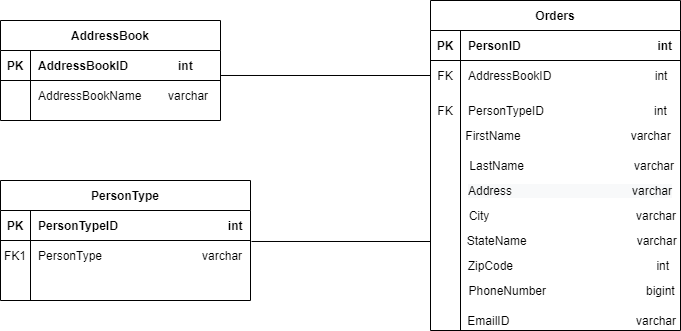

The diagram above was exported from draw.io. Its source (the exported page's mxGraphModel, read from the mxfile embedded in the PNG):
<mxGraphModel dx="868" dy="450" grid="1" gridSize="10" guides="1" tooltips="1" connect="1" arrows="1" fold="1" page="1" pageScale="1" pageWidth="850" pageHeight="1100" math="0" shadow="0" extFonts="Permanent Marker^https://fonts.googleapis.com/css?family=Permanent+Marker">
  <root>
    <mxCell id="0" />
    <mxCell id="1" parent="0" />
    <mxCell id="C-vyLk0tnHw3VtMMgP7b-2" value="Orders" style="shape=table;startSize=30;container=1;collapsible=1;childLayout=tableLayout;fixedRows=1;rowLines=0;fontStyle=1;align=center;resizeLast=1;" parent="1" vertex="1">
      <mxGeometry x="450" y="120" width="250" height="330" as="geometry" />
    </mxCell>
    <mxCell id="C-vyLk0tnHw3VtMMgP7b-3" value="" style="shape=partialRectangle;collapsible=0;dropTarget=0;pointerEvents=0;fillColor=none;points=[[0,0.5],[1,0.5]];portConstraint=eastwest;top=0;left=0;right=0;bottom=1;" parent="C-vyLk0tnHw3VtMMgP7b-2" vertex="1">
      <mxGeometry y="30" width="250" height="30" as="geometry" />
    </mxCell>
    <mxCell id="C-vyLk0tnHw3VtMMgP7b-4" value="PK" style="shape=partialRectangle;overflow=hidden;connectable=0;fillColor=none;top=0;left=0;bottom=0;right=0;fontStyle=1;" parent="C-vyLk0tnHw3VtMMgP7b-3" vertex="1">
      <mxGeometry width="30" height="30" as="geometry" />
    </mxCell>
    <mxCell id="C-vyLk0tnHw3VtMMgP7b-5" value="PersonID                                         int" style="shape=partialRectangle;overflow=hidden;connectable=0;fillColor=none;top=0;left=0;bottom=0;right=0;align=left;spacingLeft=6;fontStyle=1;" parent="C-vyLk0tnHw3VtMMgP7b-3" vertex="1">
      <mxGeometry x="30" width="220" height="30" as="geometry" />
    </mxCell>
    <mxCell id="C-vyLk0tnHw3VtMMgP7b-6" value="" style="shape=partialRectangle;collapsible=0;dropTarget=0;pointerEvents=0;fillColor=none;points=[[0,0.5],[1,0.5]];portConstraint=eastwest;top=0;left=0;right=0;bottom=0;" parent="C-vyLk0tnHw3VtMMgP7b-2" vertex="1">
      <mxGeometry y="60" width="250" height="30" as="geometry" />
    </mxCell>
    <mxCell id="C-vyLk0tnHw3VtMMgP7b-7" value="FK" style="shape=partialRectangle;overflow=hidden;connectable=0;fillColor=none;top=0;left=0;bottom=0;right=0;" parent="C-vyLk0tnHw3VtMMgP7b-6" vertex="1">
      <mxGeometry width="30" height="30" as="geometry" />
    </mxCell>
    <mxCell id="C-vyLk0tnHw3VtMMgP7b-8" value="AddressBookID                               int" style="shape=partialRectangle;overflow=hidden;connectable=0;fillColor=none;top=0;left=0;bottom=0;right=0;align=left;spacingLeft=6;" parent="C-vyLk0tnHw3VtMMgP7b-6" vertex="1">
      <mxGeometry x="30" width="220" height="30" as="geometry" />
    </mxCell>
    <mxCell id="C-vyLk0tnHw3VtMMgP7b-9" value="" style="shape=partialRectangle;collapsible=0;dropTarget=0;pointerEvents=0;fillColor=none;points=[[0,0.5],[1,0.5]];portConstraint=eastwest;top=0;left=0;right=0;bottom=0;" parent="C-vyLk0tnHw3VtMMgP7b-2" vertex="1">
      <mxGeometry y="90" width="250" height="40" as="geometry" />
    </mxCell>
    <mxCell id="C-vyLk0tnHw3VtMMgP7b-10" value="FK" style="shape=partialRectangle;overflow=hidden;connectable=0;fillColor=none;top=0;left=0;bottom=0;right=0;" parent="C-vyLk0tnHw3VtMMgP7b-9" vertex="1">
      <mxGeometry width="30" height="40" as="geometry" />
    </mxCell>
    <mxCell id="C-vyLk0tnHw3VtMMgP7b-11" value="PersonTypeID                                 int" style="shape=partialRectangle;overflow=hidden;connectable=0;fillColor=none;top=0;left=0;bottom=0;right=0;align=left;spacingLeft=6;" parent="C-vyLk0tnHw3VtMMgP7b-9" vertex="1">
      <mxGeometry x="30" width="220" height="40" as="geometry" />
    </mxCell>
    <mxCell id="C-vyLk0tnHw3VtMMgP7b-13" value="PersonType" style="shape=table;startSize=30;container=1;collapsible=1;childLayout=tableLayout;fixedRows=1;rowLines=0;fontStyle=1;align=center;resizeLast=1;" parent="1" vertex="1">
      <mxGeometry x="20" y="300" width="250" height="120" as="geometry" />
    </mxCell>
    <mxCell id="C-vyLk0tnHw3VtMMgP7b-14" value="" style="shape=partialRectangle;collapsible=0;dropTarget=0;pointerEvents=0;fillColor=none;points=[[0,0.5],[1,0.5]];portConstraint=eastwest;top=0;left=0;right=0;bottom=1;" parent="C-vyLk0tnHw3VtMMgP7b-13" vertex="1">
      <mxGeometry y="30" width="250" height="30" as="geometry" />
    </mxCell>
    <mxCell id="C-vyLk0tnHw3VtMMgP7b-15" value="PK" style="shape=partialRectangle;overflow=hidden;connectable=0;fillColor=none;top=0;left=0;bottom=0;right=0;fontStyle=1;" parent="C-vyLk0tnHw3VtMMgP7b-14" vertex="1">
      <mxGeometry width="30" height="30" as="geometry" />
    </mxCell>
    <mxCell id="C-vyLk0tnHw3VtMMgP7b-16" value="PersonTypeID                                 int" style="shape=partialRectangle;overflow=hidden;connectable=0;fillColor=none;top=0;left=0;bottom=0;right=0;align=left;spacingLeft=6;fontStyle=1;" parent="C-vyLk0tnHw3VtMMgP7b-14" vertex="1">
      <mxGeometry x="30" width="220" height="30" as="geometry" />
    </mxCell>
    <mxCell id="C-vyLk0tnHw3VtMMgP7b-17" value="" style="shape=partialRectangle;collapsible=0;dropTarget=0;pointerEvents=0;fillColor=none;points=[[0,0.5],[1,0.5]];portConstraint=eastwest;top=0;left=0;right=0;bottom=0;" parent="C-vyLk0tnHw3VtMMgP7b-13" vertex="1">
      <mxGeometry y="60" width="250" height="30" as="geometry" />
    </mxCell>
    <mxCell id="C-vyLk0tnHw3VtMMgP7b-18" value="FK1" style="shape=partialRectangle;overflow=hidden;connectable=0;fillColor=none;top=0;left=0;bottom=0;right=0;" parent="C-vyLk0tnHw3VtMMgP7b-17" vertex="1">
      <mxGeometry width="30" height="30" as="geometry" />
    </mxCell>
    <mxCell id="C-vyLk0tnHw3VtMMgP7b-19" value="PersonType                              varchar" style="shape=partialRectangle;overflow=hidden;connectable=0;fillColor=none;top=0;left=0;bottom=0;right=0;align=left;spacingLeft=6;" parent="C-vyLk0tnHw3VtMMgP7b-17" vertex="1">
      <mxGeometry x="30" width="220" height="30" as="geometry" />
    </mxCell>
    <mxCell id="C-vyLk0tnHw3VtMMgP7b-20" value="" style="shape=partialRectangle;collapsible=0;dropTarget=0;pointerEvents=0;fillColor=none;points=[[0,0.5],[1,0.5]];portConstraint=eastwest;top=0;left=0;right=0;bottom=0;" parent="C-vyLk0tnHw3VtMMgP7b-13" vertex="1">
      <mxGeometry y="90" width="250" height="30" as="geometry" />
    </mxCell>
    <mxCell id="C-vyLk0tnHw3VtMMgP7b-21" value="" style="shape=partialRectangle;overflow=hidden;connectable=0;fillColor=none;top=0;left=0;bottom=0;right=0;" parent="C-vyLk0tnHw3VtMMgP7b-20" vertex="1">
      <mxGeometry width="30" height="30" as="geometry" />
    </mxCell>
    <mxCell id="C-vyLk0tnHw3VtMMgP7b-22" value="" style="shape=partialRectangle;overflow=hidden;connectable=0;fillColor=none;top=0;left=0;bottom=0;right=0;align=left;spacingLeft=6;" parent="C-vyLk0tnHw3VtMMgP7b-20" vertex="1">
      <mxGeometry x="30" width="220" height="30" as="geometry" />
    </mxCell>
    <mxCell id="C-vyLk0tnHw3VtMMgP7b-23" value="AddressBook" style="shape=table;startSize=30;container=1;collapsible=1;childLayout=tableLayout;fixedRows=1;rowLines=0;fontStyle=1;align=center;resizeLast=1;" parent="1" vertex="1">
      <mxGeometry x="20" y="140" width="220" height="100" as="geometry" />
    </mxCell>
    <mxCell id="C-vyLk0tnHw3VtMMgP7b-24" value="" style="shape=partialRectangle;collapsible=0;dropTarget=0;pointerEvents=0;fillColor=none;points=[[0,0.5],[1,0.5]];portConstraint=eastwest;top=0;left=0;right=0;bottom=1;" parent="C-vyLk0tnHw3VtMMgP7b-23" vertex="1">
      <mxGeometry y="30" width="220" height="30" as="geometry" />
    </mxCell>
    <mxCell id="C-vyLk0tnHw3VtMMgP7b-25" value="PK" style="shape=partialRectangle;overflow=hidden;connectable=0;fillColor=none;top=0;left=0;bottom=0;right=0;fontStyle=1;" parent="C-vyLk0tnHw3VtMMgP7b-24" vertex="1">
      <mxGeometry width="30" height="30" as="geometry" />
    </mxCell>
    <mxCell id="C-vyLk0tnHw3VtMMgP7b-26" value="AddressBookID               int" style="shape=partialRectangle;overflow=hidden;connectable=0;fillColor=none;top=0;left=0;bottom=0;right=0;align=left;spacingLeft=6;fontStyle=1;" parent="C-vyLk0tnHw3VtMMgP7b-24" vertex="1">
      <mxGeometry x="30" width="190" height="30" as="geometry" />
    </mxCell>
    <mxCell id="C-vyLk0tnHw3VtMMgP7b-27" value="" style="shape=partialRectangle;collapsible=0;dropTarget=0;pointerEvents=0;fillColor=none;points=[[0,0.5],[1,0.5]];portConstraint=eastwest;top=0;left=0;right=0;bottom=0;" parent="C-vyLk0tnHw3VtMMgP7b-23" vertex="1">
      <mxGeometry y="60" width="220" height="30" as="geometry" />
    </mxCell>
    <mxCell id="C-vyLk0tnHw3VtMMgP7b-28" value="" style="shape=partialRectangle;overflow=hidden;connectable=0;fillColor=none;top=0;left=0;bottom=0;right=0;" parent="C-vyLk0tnHw3VtMMgP7b-27" vertex="1">
      <mxGeometry width="30" height="30" as="geometry" />
    </mxCell>
    <mxCell id="C-vyLk0tnHw3VtMMgP7b-29" value="AddressBookName        varchar" style="shape=partialRectangle;overflow=hidden;connectable=0;fillColor=none;top=0;left=0;bottom=0;right=0;align=left;spacingLeft=6;" parent="C-vyLk0tnHw3VtMMgP7b-27" vertex="1">
      <mxGeometry x="30" width="190" height="30" as="geometry" />
    </mxCell>
    <mxCell id="PH9bUjBbr4Wp1M0mu6VS-1" value="&amp;nbsp;FirstName&amp;nbsp; &amp;nbsp; &amp;nbsp; &amp;nbsp; &amp;nbsp; &amp;nbsp; &amp;nbsp; &amp;nbsp; &amp;nbsp; &amp;nbsp; &amp;nbsp; &amp;nbsp; &amp;nbsp; &amp;nbsp; &amp;nbsp; &amp;nbsp; &amp;nbsp;varchar" style="text;html=1;strokeColor=none;fillColor=none;align=left;verticalAlign=middle;whiteSpace=wrap;rounded=0;" vertex="1" parent="1">
      <mxGeometry x="480" y="240" width="220" height="30" as="geometry" />
    </mxCell>
    <mxCell id="PH9bUjBbr4Wp1M0mu6VS-2" value="&lt;span style=&quot;text-align: left&quot;&gt;&amp;nbsp;LastName&amp;nbsp; &amp;nbsp; &amp;nbsp; &amp;nbsp; &amp;nbsp; &amp;nbsp; &amp;nbsp; &amp;nbsp; &amp;nbsp; &amp;nbsp; &amp;nbsp; &amp;nbsp; &amp;nbsp; &amp;nbsp; &amp;nbsp; &amp;nbsp; &amp;nbsp;varchar&lt;/span&gt;" style="text;html=1;strokeColor=none;fillColor=none;align=center;verticalAlign=middle;whiteSpace=wrap;rounded=0;" vertex="1" parent="1">
      <mxGeometry x="480" y="270" width="220" height="30" as="geometry" />
    </mxCell>
    <mxCell id="PH9bUjBbr4Wp1M0mu6VS-3" value="&lt;span style=&quot;color: rgb(0 , 0 , 0) ; font-family: &amp;#34;helvetica&amp;#34; ; font-size: 12px ; font-style: normal ; font-weight: 400 ; letter-spacing: normal ; text-align: left ; text-indent: 0px ; text-transform: none ; word-spacing: 0px ; background-color: rgb(248 , 249 , 250) ; display: inline ; float: none&quot;&gt;Address&amp;nbsp; &amp;nbsp; &amp;nbsp; &amp;nbsp; &amp;nbsp; &amp;nbsp; &amp;nbsp; &amp;nbsp; &amp;nbsp; &amp;nbsp; &amp;nbsp; &amp;nbsp; &amp;nbsp; &amp;nbsp; &amp;nbsp; &amp;nbsp; &amp;nbsp; &amp;nbsp; varchar&lt;/span&gt;" style="text;html=1;strokeColor=none;fillColor=none;align=center;verticalAlign=middle;whiteSpace=wrap;rounded=0;" vertex="1" parent="1">
      <mxGeometry x="480" y="290" width="220" height="40" as="geometry" />
    </mxCell>
    <mxCell id="PH9bUjBbr4Wp1M0mu6VS-4" value="&lt;span&gt;&amp;nbsp; City&amp;nbsp; &amp;nbsp; &amp;nbsp; &amp;nbsp; &amp;nbsp; &amp;nbsp; &amp;nbsp; &amp;nbsp; &amp;nbsp; &amp;nbsp; &amp;nbsp; &amp;nbsp; &amp;nbsp; &amp;nbsp; &amp;nbsp; &amp;nbsp; &amp;nbsp; &amp;nbsp; &amp;nbsp; &amp;nbsp; &amp;nbsp; &amp;nbsp; varchar&lt;/span&gt;" style="text;html=1;strokeColor=none;fillColor=none;align=left;verticalAlign=middle;whiteSpace=wrap;rounded=0;" vertex="1" parent="1">
      <mxGeometry x="480" y="320" width="220" height="30" as="geometry" />
    </mxCell>
    <mxCell id="PH9bUjBbr4Wp1M0mu6VS-5" value="&lt;span style=&quot;text-align: left&quot;&gt;&amp;nbsp;StateName&amp;nbsp; &amp;nbsp; &amp;nbsp; &amp;nbsp; &amp;nbsp; &amp;nbsp; &amp;nbsp; &amp;nbsp; &amp;nbsp; &amp;nbsp; &amp;nbsp; &amp;nbsp; &amp;nbsp; &amp;nbsp; &amp;nbsp; &amp;nbsp; &amp;nbsp;varchar&lt;/span&gt;" style="text;html=1;strokeColor=none;fillColor=none;align=center;verticalAlign=middle;whiteSpace=wrap;rounded=0;" vertex="1" parent="1">
      <mxGeometry x="480" y="350" width="220" height="20" as="geometry" />
    </mxCell>
    <mxCell id="PH9bUjBbr4Wp1M0mu6VS-6" value="&lt;span&gt;&amp;nbsp; ZipCode&amp;nbsp; &amp;nbsp; &amp;nbsp; &amp;nbsp; &amp;nbsp; &amp;nbsp; &amp;nbsp; &amp;nbsp; &amp;nbsp; &amp;nbsp; &amp;nbsp; &amp;nbsp; &amp;nbsp; &amp;nbsp; &amp;nbsp; &amp;nbsp; &amp;nbsp; &amp;nbsp; &amp;nbsp; &amp;nbsp; &amp;nbsp; &amp;nbsp;int&lt;/span&gt;" style="text;html=1;strokeColor=none;fillColor=none;align=left;verticalAlign=middle;whiteSpace=wrap;rounded=0;" vertex="1" parent="1">
      <mxGeometry x="479" y="370" width="220" height="30" as="geometry" />
    </mxCell>
    <mxCell id="PH9bUjBbr4Wp1M0mu6VS-7" value="&lt;span style=&quot;text-align: left&quot;&gt;&amp;nbsp;PhoneNumber&amp;nbsp; &amp;nbsp; &amp;nbsp; &amp;nbsp; &amp;nbsp; &amp;nbsp; &amp;nbsp; &amp;nbsp; &amp;nbsp; &amp;nbsp; &amp;nbsp; &amp;nbsp; &amp;nbsp; &amp;nbsp; &amp;nbsp; bigint&lt;/span&gt;" style="text;html=1;strokeColor=none;fillColor=none;align=center;verticalAlign=middle;whiteSpace=wrap;rounded=0;" vertex="1" parent="1">
      <mxGeometry x="480" y="400" width="220" height="20" as="geometry" />
    </mxCell>
    <mxCell id="PH9bUjBbr4Wp1M0mu6VS-8" value="&lt;span style=&quot;text-align: left&quot;&gt;&amp;nbsp;EmailID&amp;nbsp; &amp;nbsp; &amp;nbsp; &amp;nbsp; &amp;nbsp; &amp;nbsp; &amp;nbsp; &amp;nbsp; &amp;nbsp; &amp;nbsp; &amp;nbsp; &amp;nbsp; &amp;nbsp; &amp;nbsp; &amp;nbsp; &amp;nbsp; &amp;nbsp; &amp;nbsp; &amp;nbsp; varchar&lt;/span&gt;" style="text;html=1;strokeColor=none;fillColor=none;align=center;verticalAlign=middle;whiteSpace=wrap;rounded=0;" vertex="1" parent="1">
      <mxGeometry x="480" y="430" width="220" height="20" as="geometry" />
    </mxCell>
    <mxCell id="PH9bUjBbr4Wp1M0mu6VS-9" value="" style="endArrow=none;html=1;rounded=0;entryX=0;entryY=0.5;entryDx=0;entryDy=0;exitX=1;exitY=0.833;exitDx=0;exitDy=0;exitPerimeter=0;" edge="1" parent="1" source="C-vyLk0tnHw3VtMMgP7b-24" target="C-vyLk0tnHw3VtMMgP7b-6">
      <mxGeometry relative="1" as="geometry">
        <mxPoint x="240" y="190" as="sourcePoint" />
        <mxPoint x="490" y="340" as="targetPoint" />
        <Array as="points" />
      </mxGeometry>
    </mxCell>
    <mxCell id="PH9bUjBbr4Wp1M0mu6VS-10" value="" style="endArrow=none;html=1;rounded=0;exitX=1.004;exitY=0.033;exitDx=0;exitDy=0;exitPerimeter=0;" edge="1" parent="1" source="C-vyLk0tnHw3VtMMgP7b-17">
      <mxGeometry relative="1" as="geometry">
        <mxPoint x="330" y="240" as="sourcePoint" />
        <mxPoint x="450" y="361" as="targetPoint" />
      </mxGeometry>
    </mxCell>
  </root>
</mxGraphModel>